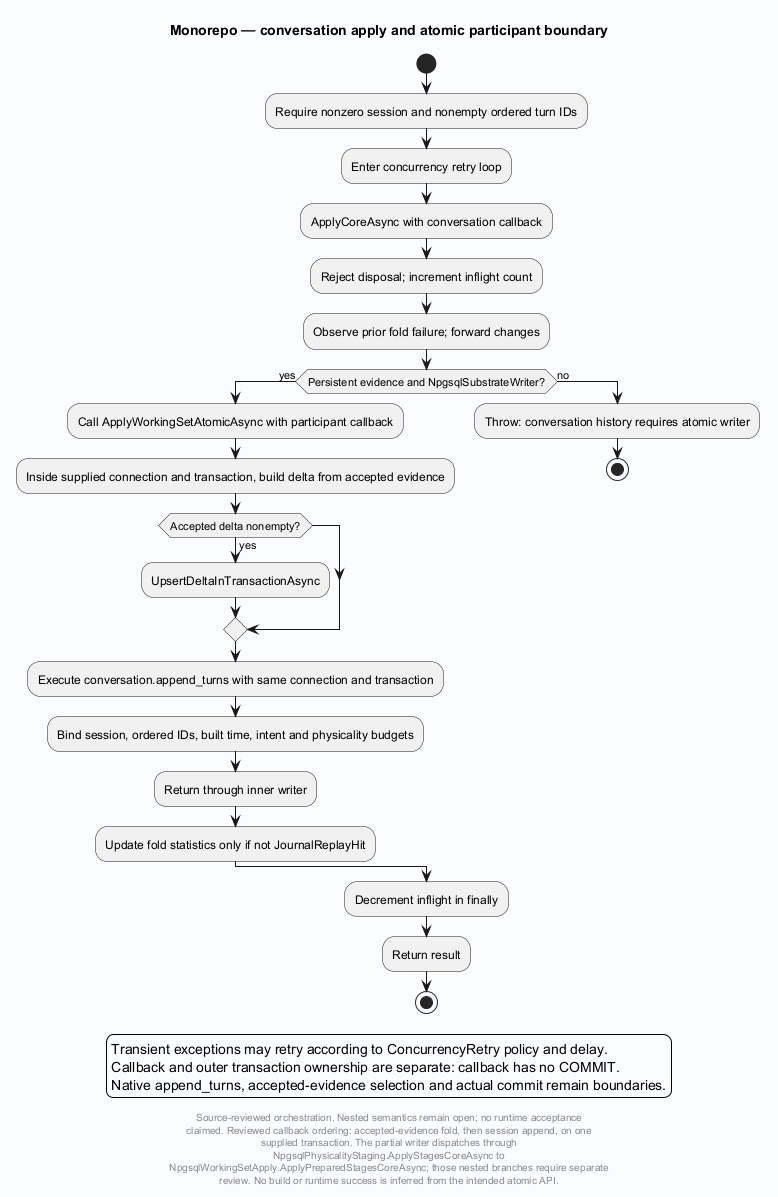

The diagram above was rendered by PlantUML. Its source (embedded in the PNG):
@startuml
' Evidence: Laplace/app/Laplace.Substrate/Crud/Npgsql/ConsensusAccumulatingWriter.cs SHA256 1becc7b1658d0c37274a6ea4f2872e3bf2f09d864a1285895b1c1e99cc8a0312
' Evidence: Laplace/app/Laplace.Substrate/Crud/Npgsql/NpgsqlSubstrateWriter.cs SHA256 0eebe19d7ffb21af3adc0a214394e62266be0cb68bf2b50a9802d5bd02f7cef0
skinparam backgroundColor #FAFCFF
skinparam shadowing false
skinparam defaultFontName SansSerif
title Monorepo — conversation apply and atomic participant boundary
start
:Require nonzero session and nonempty ordered turn IDs;
:Enter concurrency retry loop;
:ApplyCoreAsync with conversation callback;
:Reject disposal; increment inflight count;
:Observe prior fold failure; forward changes;
if (Persistent evidence and NpgsqlSubstrateWriter?) then (yes)
 :Call ApplyWorkingSetAtomicAsync with participant callback;
 :Inside supplied connection and transaction, build delta from accepted evidence;
 if (Accepted delta nonempty?) then (yes)
  :UpsertDeltaInTransactionAsync;
 endif
 :Execute conversation.append_turns with same connection and transaction;
 :Bind session, ordered IDs, built time, intent and physicality budgets;
 :Return through inner writer;
 :Update fold statistics only if not JournalReplayHit;
else (no)
 :Throw: conversation history requires atomic writer;
 stop
endif
:Decrement inflight in finally;
:Return result;
stop
legend bottom
Transient exceptions may retry according to ConcurrencyRetry policy and delay.
Callback and outer transaction ownership are separate: callback has no COMMIT.
Native append_turns, accepted-evidence selection and actual commit remain boundaries.
endlegend
footer
Source-reviewed orchestration. Nested semantics remain open; no runtime acceptance
claimed. Reviewed callback ordering: accepted-evidence fold, then session append, on one
supplied transaction. The partial writer dispatches through
NpgsqlPhysicalityStaging.ApplyStagesCoreAsync to
NpgsqlWorkingSetApply.ApplyPreparedStagesCoreAsync; those nested branches require separate
review. No build or runtime success is inferred from the intended atomic API.
end footer

@enduml